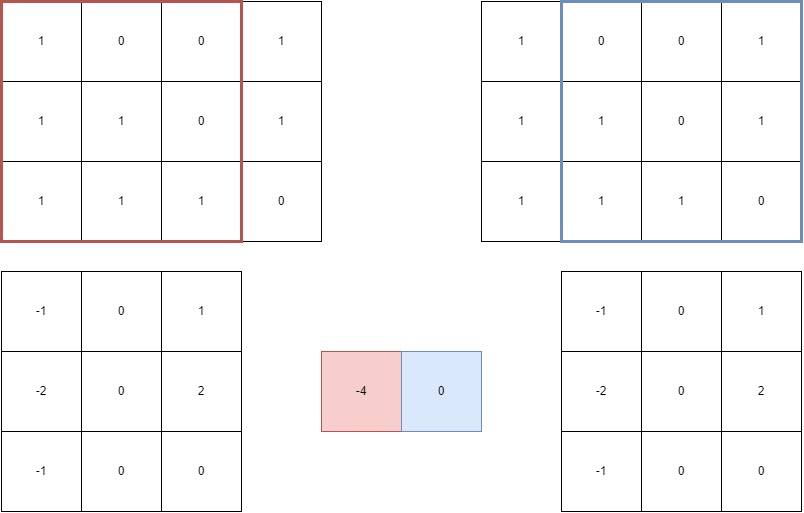

The diagram above was exported from draw.io. Its source (the exported page's mxGraphModel, read from the mxfile embedded in the PNG):
<mxGraphModel dx="1138" dy="633" grid="1" gridSize="10" guides="1" tooltips="1" connect="1" arrows="1" fold="1" page="1" pageScale="1" pageWidth="827" pageHeight="1169" math="0" shadow="0">
  <root>
    <mxCell id="0" />
    <mxCell id="1" parent="0" />
    <mxCell id="ZeKqmtKCVA1YPdHtnzxw-2" value="1" style="whiteSpace=wrap;html=1;aspect=fixed;" vertex="1" parent="1">
      <mxGeometry x="10" y="10" width="80" height="80" as="geometry" />
    </mxCell>
    <mxCell id="ZeKqmtKCVA1YPdHtnzxw-3" value="0" style="whiteSpace=wrap;html=1;aspect=fixed;" vertex="1" parent="1">
      <mxGeometry x="90" y="10" width="80" height="80" as="geometry" />
    </mxCell>
    <mxCell id="ZeKqmtKCVA1YPdHtnzxw-4" value="0" style="whiteSpace=wrap;html=1;aspect=fixed;" vertex="1" parent="1">
      <mxGeometry x="170" y="10" width="80" height="80" as="geometry" />
    </mxCell>
    <mxCell id="ZeKqmtKCVA1YPdHtnzxw-5" value="1" style="whiteSpace=wrap;html=1;aspect=fixed;" vertex="1" parent="1">
      <mxGeometry x="250" y="10" width="80" height="80" as="geometry" />
    </mxCell>
    <mxCell id="ZeKqmtKCVA1YPdHtnzxw-6" value="1" style="whiteSpace=wrap;html=1;aspect=fixed;" vertex="1" parent="1">
      <mxGeometry x="10" y="90" width="80" height="80" as="geometry" />
    </mxCell>
    <mxCell id="ZeKqmtKCVA1YPdHtnzxw-7" value="1" style="whiteSpace=wrap;html=1;aspect=fixed;" vertex="1" parent="1">
      <mxGeometry x="90" y="90" width="80" height="80" as="geometry" />
    </mxCell>
    <mxCell id="ZeKqmtKCVA1YPdHtnzxw-8" value="0" style="whiteSpace=wrap;html=1;aspect=fixed;" vertex="1" parent="1">
      <mxGeometry x="170" y="90" width="80" height="80" as="geometry" />
    </mxCell>
    <mxCell id="ZeKqmtKCVA1YPdHtnzxw-9" value="1" style="whiteSpace=wrap;html=1;aspect=fixed;" vertex="1" parent="1">
      <mxGeometry x="250" y="90" width="80" height="80" as="geometry" />
    </mxCell>
    <mxCell id="ZeKqmtKCVA1YPdHtnzxw-10" value="1" style="whiteSpace=wrap;html=1;aspect=fixed;" vertex="1" parent="1">
      <mxGeometry x="10" y="170" width="80" height="80" as="geometry" />
    </mxCell>
    <mxCell id="ZeKqmtKCVA1YPdHtnzxw-11" value="1" style="whiteSpace=wrap;html=1;aspect=fixed;" vertex="1" parent="1">
      <mxGeometry x="90" y="170" width="80" height="80" as="geometry" />
    </mxCell>
    <mxCell id="ZeKqmtKCVA1YPdHtnzxw-12" value="1" style="whiteSpace=wrap;html=1;aspect=fixed;" vertex="1" parent="1">
      <mxGeometry x="170" y="170" width="80" height="80" as="geometry" />
    </mxCell>
    <mxCell id="ZeKqmtKCVA1YPdHtnzxw-13" value="0" style="whiteSpace=wrap;html=1;aspect=fixed;" vertex="1" parent="1">
      <mxGeometry x="250" y="170" width="80" height="80" as="geometry" />
    </mxCell>
    <mxCell id="ZeKqmtKCVA1YPdHtnzxw-15" value="" style="whiteSpace=wrap;html=1;aspect=fixed;fillColor=none;strokeColor=#b85450;strokeWidth=3;" vertex="1" parent="1">
      <mxGeometry x="10" y="10" width="240" height="240" as="geometry" />
    </mxCell>
    <mxCell id="ZeKqmtKCVA1YPdHtnzxw-16" value="1" style="whiteSpace=wrap;html=1;aspect=fixed;" vertex="1" parent="1">
      <mxGeometry x="490" y="10" width="80" height="80" as="geometry" />
    </mxCell>
    <mxCell id="ZeKqmtKCVA1YPdHtnzxw-17" value="0" style="whiteSpace=wrap;html=1;aspect=fixed;" vertex="1" parent="1">
      <mxGeometry x="570" y="10" width="80" height="80" as="geometry" />
    </mxCell>
    <mxCell id="ZeKqmtKCVA1YPdHtnzxw-18" value="0" style="whiteSpace=wrap;html=1;aspect=fixed;" vertex="1" parent="1">
      <mxGeometry x="650" y="10" width="80" height="80" as="geometry" />
    </mxCell>
    <mxCell id="ZeKqmtKCVA1YPdHtnzxw-19" value="1" style="whiteSpace=wrap;html=1;aspect=fixed;" vertex="1" parent="1">
      <mxGeometry x="730" y="10" width="80" height="80" as="geometry" />
    </mxCell>
    <mxCell id="ZeKqmtKCVA1YPdHtnzxw-20" value="1" style="whiteSpace=wrap;html=1;aspect=fixed;" vertex="1" parent="1">
      <mxGeometry x="490" y="90" width="80" height="80" as="geometry" />
    </mxCell>
    <mxCell id="ZeKqmtKCVA1YPdHtnzxw-21" value="1" style="whiteSpace=wrap;html=1;aspect=fixed;" vertex="1" parent="1">
      <mxGeometry x="570" y="90" width="80" height="80" as="geometry" />
    </mxCell>
    <mxCell id="ZeKqmtKCVA1YPdHtnzxw-22" value="0" style="whiteSpace=wrap;html=1;aspect=fixed;" vertex="1" parent="1">
      <mxGeometry x="650" y="90" width="80" height="80" as="geometry" />
    </mxCell>
    <mxCell id="ZeKqmtKCVA1YPdHtnzxw-23" value="1" style="whiteSpace=wrap;html=1;aspect=fixed;" vertex="1" parent="1">
      <mxGeometry x="730" y="90" width="80" height="80" as="geometry" />
    </mxCell>
    <mxCell id="ZeKqmtKCVA1YPdHtnzxw-24" value="1" style="whiteSpace=wrap;html=1;aspect=fixed;" vertex="1" parent="1">
      <mxGeometry x="490" y="170" width="80" height="80" as="geometry" />
    </mxCell>
    <mxCell id="ZeKqmtKCVA1YPdHtnzxw-25" value="1" style="whiteSpace=wrap;html=1;aspect=fixed;" vertex="1" parent="1">
      <mxGeometry x="570" y="170" width="80" height="80" as="geometry" />
    </mxCell>
    <mxCell id="ZeKqmtKCVA1YPdHtnzxw-26" value="1" style="whiteSpace=wrap;html=1;aspect=fixed;" vertex="1" parent="1">
      <mxGeometry x="650" y="170" width="80" height="80" as="geometry" />
    </mxCell>
    <mxCell id="ZeKqmtKCVA1YPdHtnzxw-27" value="0" style="whiteSpace=wrap;html=1;aspect=fixed;" vertex="1" parent="1">
      <mxGeometry x="730" y="170" width="80" height="80" as="geometry" />
    </mxCell>
    <mxCell id="ZeKqmtKCVA1YPdHtnzxw-28" value="" style="whiteSpace=wrap;html=1;aspect=fixed;fillColor=none;strokeColor=#6c8ebf;strokeWidth=3;" vertex="1" parent="1">
      <mxGeometry x="570" y="10" width="240" height="240" as="geometry" />
    </mxCell>
    <mxCell id="ZeKqmtKCVA1YPdHtnzxw-29" value="0" style="whiteSpace=wrap;html=1;aspect=fixed;" vertex="1" parent="1">
      <mxGeometry x="90" y="280" width="80" height="80" as="geometry" />
    </mxCell>
    <mxCell id="ZeKqmtKCVA1YPdHtnzxw-30" value="-1" style="whiteSpace=wrap;html=1;aspect=fixed;" vertex="1" parent="1">
      <mxGeometry x="10" y="280" width="80" height="80" as="geometry" />
    </mxCell>
    <mxCell id="ZeKqmtKCVA1YPdHtnzxw-31" value="1" style="whiteSpace=wrap;html=1;aspect=fixed;" vertex="1" parent="1">
      <mxGeometry x="170" y="280" width="80" height="80" as="geometry" />
    </mxCell>
    <mxCell id="ZeKqmtKCVA1YPdHtnzxw-32" value="0" style="whiteSpace=wrap;html=1;aspect=fixed;" vertex="1" parent="1">
      <mxGeometry x="90" y="360" width="80" height="80" as="geometry" />
    </mxCell>
    <mxCell id="ZeKqmtKCVA1YPdHtnzxw-33" value="-2" style="whiteSpace=wrap;html=1;aspect=fixed;" vertex="1" parent="1">
      <mxGeometry x="10" y="360" width="80" height="80" as="geometry" />
    </mxCell>
    <mxCell id="ZeKqmtKCVA1YPdHtnzxw-34" value="2" style="whiteSpace=wrap;html=1;aspect=fixed;" vertex="1" parent="1">
      <mxGeometry x="170" y="360" width="80" height="80" as="geometry" />
    </mxCell>
    <mxCell id="ZeKqmtKCVA1YPdHtnzxw-35" value="-1" style="whiteSpace=wrap;html=1;aspect=fixed;" vertex="1" parent="1">
      <mxGeometry x="10" y="440" width="80" height="80" as="geometry" />
    </mxCell>
    <mxCell id="ZeKqmtKCVA1YPdHtnzxw-36" value="0" style="whiteSpace=wrap;html=1;aspect=fixed;" vertex="1" parent="1">
      <mxGeometry x="90" y="440" width="80" height="80" as="geometry" />
    </mxCell>
    <mxCell id="ZeKqmtKCVA1YPdHtnzxw-37" value="0" style="whiteSpace=wrap;html=1;aspect=fixed;" vertex="1" parent="1">
      <mxGeometry x="170" y="440" width="80" height="80" as="geometry" />
    </mxCell>
    <mxCell id="ZeKqmtKCVA1YPdHtnzxw-38" value="0" style="whiteSpace=wrap;html=1;aspect=fixed;" vertex="1" parent="1">
      <mxGeometry x="650" y="280" width="80" height="80" as="geometry" />
    </mxCell>
    <mxCell id="ZeKqmtKCVA1YPdHtnzxw-39" value="-1" style="whiteSpace=wrap;html=1;aspect=fixed;" vertex="1" parent="1">
      <mxGeometry x="570" y="280" width="80" height="80" as="geometry" />
    </mxCell>
    <mxCell id="ZeKqmtKCVA1YPdHtnzxw-40" value="1" style="whiteSpace=wrap;html=1;aspect=fixed;" vertex="1" parent="1">
      <mxGeometry x="730" y="280" width="80" height="80" as="geometry" />
    </mxCell>
    <mxCell id="ZeKqmtKCVA1YPdHtnzxw-41" value="0" style="whiteSpace=wrap;html=1;aspect=fixed;" vertex="1" parent="1">
      <mxGeometry x="650" y="360" width="80" height="80" as="geometry" />
    </mxCell>
    <mxCell id="ZeKqmtKCVA1YPdHtnzxw-42" value="-2" style="whiteSpace=wrap;html=1;aspect=fixed;" vertex="1" parent="1">
      <mxGeometry x="570" y="360" width="80" height="80" as="geometry" />
    </mxCell>
    <mxCell id="ZeKqmtKCVA1YPdHtnzxw-43" value="2" style="whiteSpace=wrap;html=1;aspect=fixed;" vertex="1" parent="1">
      <mxGeometry x="730" y="360" width="80" height="80" as="geometry" />
    </mxCell>
    <mxCell id="ZeKqmtKCVA1YPdHtnzxw-44" value="-1" style="whiteSpace=wrap;html=1;aspect=fixed;" vertex="1" parent="1">
      <mxGeometry x="570" y="440" width="80" height="80" as="geometry" />
    </mxCell>
    <mxCell id="ZeKqmtKCVA1YPdHtnzxw-45" value="0" style="whiteSpace=wrap;html=1;aspect=fixed;" vertex="1" parent="1">
      <mxGeometry x="650" y="440" width="80" height="80" as="geometry" />
    </mxCell>
    <mxCell id="ZeKqmtKCVA1YPdHtnzxw-46" value="0" style="whiteSpace=wrap;html=1;aspect=fixed;" vertex="1" parent="1">
      <mxGeometry x="730" y="440" width="80" height="80" as="geometry" />
    </mxCell>
    <mxCell id="ZeKqmtKCVA1YPdHtnzxw-47" value="-4" style="whiteSpace=wrap;html=1;aspect=fixed;fillColor=#f8cecc;strokeColor=#b85450;" vertex="1" parent="1">
      <mxGeometry x="330" y="360" width="80" height="80" as="geometry" />
    </mxCell>
    <mxCell id="ZeKqmtKCVA1YPdHtnzxw-48" value="0" style="whiteSpace=wrap;html=1;aspect=fixed;fillColor=#dae8fc;strokeColor=#6c8ebf;" vertex="1" parent="1">
      <mxGeometry x="410" y="360" width="80" height="80" as="geometry" />
    </mxCell>
  </root>
</mxGraphModel>